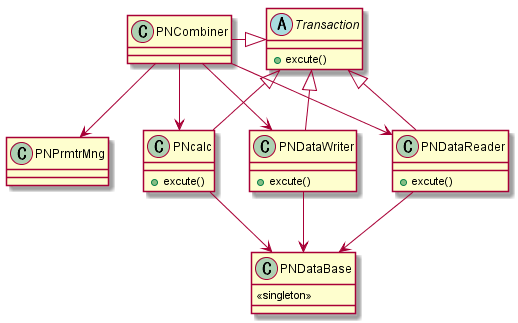

The diagram above was rendered by PlantUML. Its source (embedded in the PNG):
@startuml

abstract class Transaction{
    +excute()
}

class PNCombiner
PNCombiner -ri-|> Transaction

PNCombiner --> PNcalc
PNCombiner --> PNDataWriter
PNCombiner --> PNDataReader
PNCombiner --> PNPrmtrMng

class PNDataWriter{
    +excute()
}
class PNDataReader{
    +excute()
}
class PNcalc{
    +excute()
}
class PNPrmtrMng

PNDataWriter --up|> Transaction
PNDataReader --up|> Transaction
PNcalc --up|> Transaction

class PNDataBase{
    <<singleton>>
}
PNDataWriter --do> PNDataBase
PNDataReader --do> PNDataBase
PNcalc --do> PNDataBase

@enduml